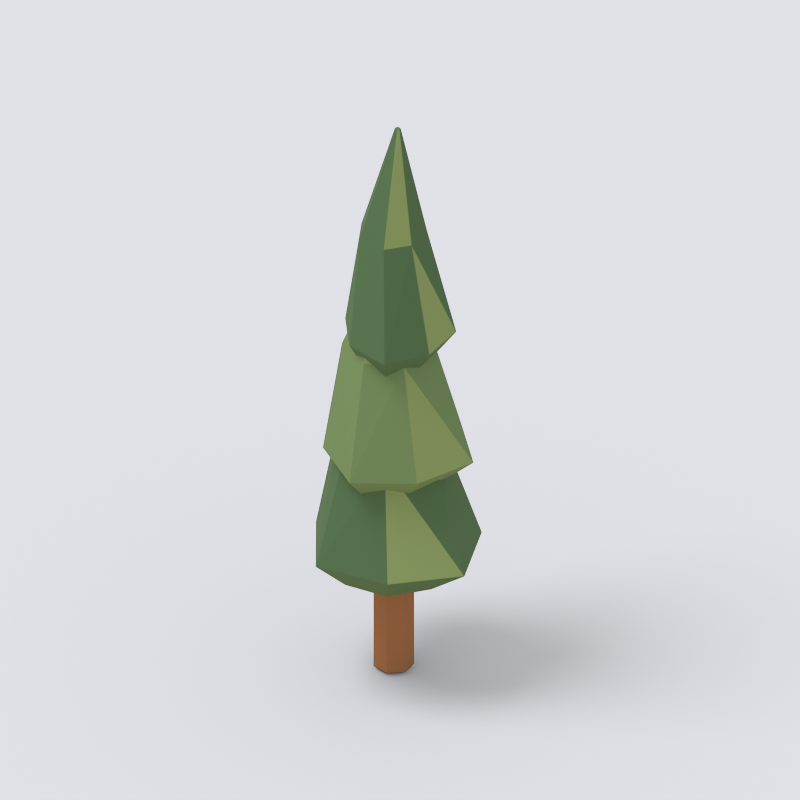 # Source: tree_cypress.blend  (saved by Blender 5.2.44; exported with 4.5.12 LTS)
import bpy
from mathutils import Matrix  # noqa: F401  (used for matrix-valued properties, if any)

bpy.ops.wm.read_factory_settings(use_empty=True)
scene = bpy.context.scene
scene.name = 'Scene'

# ---- collections
col_collection = bpy.data.collections.new('Collection'); scene.collection.children.link(col_collection)

# ---- materials (node trees are filled in below, after node groups)
mat_wood_light = bpy.data.materials.new('wood_light')
mat_wood_light.diffuse_color = (0.3278, 0.1384, 0.05951, 1.0)
mat_leaf_forest = bpy.data.materials.new('leaf_forest')
mat_leaf_forest.diffuse_color = (0.08438, 0.159, 0.07227, 1.0)
mat_leaf_olive = bpy.data.materials.new('leaf_olive')
mat_leaf_olive.diffuse_color = (0.2502, 0.3325, 0.1248, 1.0)
mat_green = bpy.data.materials.new('green')
mat_green.diffuse_color = (0.162, 0.2462, 0.1022, 1.0)
mat_cream = bpy.data.materials.new('cream')
mat_cream.diffuse_color = (0.7991, 0.6795, 0.4793, 1.0)

# ---- material node trees
mat_wood_light.use_nodes = True; mat_wood_light.node_tree.nodes.clear()
_N = mat_wood_light.node_tree.nodes; _L = mat_wood_light.node_tree.links
n0 = _N.new('ShaderNodeBsdfPrincipled'); n0.name = 'Principled BSDF'; n0.location = (-200, 100)
n0.inputs[0].default_value = (0.3278, 0.1384, 0.05951, 1.0)
n0.inputs[2].default_value = 0.9
n0.inputs[10].default_value = 0.005
n0.inputs[13].default_value = 0.18
n1 = _N.new('ShaderNodeOutputMaterial'); n1.name = 'Material Output'; n1.location = (200, 100)
_L.new(n0.outputs[0], n1.inputs[0])
n1.is_active_output = True
mat_leaf_forest.use_nodes = True; mat_leaf_forest.node_tree.nodes.clear()
_N = mat_leaf_forest.node_tree.nodes; _L = mat_leaf_forest.node_tree.links
n0 = _N.new('ShaderNodeBsdfPrincipled'); n0.name = 'Principled BSDF'; n0.location = (-200, 100)
n0.inputs[0].default_value = (0.08438, 0.159, 0.07227, 1.0)
n0.inputs[2].default_value = 0.9
n0.inputs[10].default_value = 0.005
n0.inputs[13].default_value = 0.18
n1 = _N.new('ShaderNodeOutputMaterial'); n1.name = 'Material Output'; n1.location = (200, 100)
_L.new(n0.outputs[0], n1.inputs[0])
n1.is_active_output = True
mat_leaf_olive.use_nodes = True; mat_leaf_olive.node_tree.nodes.clear()
_N = mat_leaf_olive.node_tree.nodes; _L = mat_leaf_olive.node_tree.links
n0 = _N.new('ShaderNodeBsdfPrincipled'); n0.name = 'Principled BSDF'; n0.location = (-200, 100)
n0.inputs[0].default_value = (0.2502, 0.3325, 0.1248, 1.0)
n0.inputs[2].default_value = 0.9
n0.inputs[10].default_value = 0.005
n0.inputs[13].default_value = 0.18
n1 = _N.new('ShaderNodeOutputMaterial'); n1.name = 'Material Output'; n1.location = (200, 100)
_L.new(n0.outputs[0], n1.inputs[0])
n1.is_active_output = True
mat_green.use_nodes = True; mat_green.node_tree.nodes.clear()
_N = mat_green.node_tree.nodes; _L = mat_green.node_tree.links
n0 = _N.new('ShaderNodeBsdfPrincipled'); n0.name = 'Principled BSDF'; n0.location = (-200, 100)
n0.inputs[0].default_value = (0.162, 0.2462, 0.1022, 1.0)
n0.inputs[2].default_value = 0.9
n0.inputs[10].default_value = 0.005
n0.inputs[13].default_value = 0.18
n1 = _N.new('ShaderNodeOutputMaterial'); n1.name = 'Material Output'; n1.location = (200, 100)
_L.new(n0.outputs[0], n1.inputs[0])
n1.is_active_output = True
mat_cream.use_nodes = True; mat_cream.node_tree.nodes.clear()
_N = mat_cream.node_tree.nodes; _L = mat_cream.node_tree.links
n0 = _N.new('ShaderNodeBsdfPrincipled'); n0.name = 'Principled BSDF'; n0.location = (-200, 100)
n0.inputs[0].default_value = (0.7991, 0.6795, 0.4793, 1.0)
n0.inputs[2].default_value = 0.9
n0.inputs[10].default_value = 0.005
n0.inputs[13].default_value = 0.18
n1 = _N.new('ShaderNodeOutputMaterial'); n1.name = 'Material Output'; n1.location = (200, 100)
_L.new(n0.outputs[0], n1.inputs[0])
n1.is_active_output = True

# ---- world
world_world = bpy.data.worlds.new('World'); scene.world = world_world
world_world.use_nodes = True; world_world.node_tree.nodes.clear()
_N = world_world.node_tree.nodes; _L = world_world.node_tree.links
n0 = _N.new('ShaderNodeOutputWorld'); n0.name = 'World Output'; n0.location = (200, 100)
n1 = _N.new('ShaderNodeBackground'); n1.name = 'Background'; n1.location = (-200, 100)
n1.inputs[0].default_value = (0.93, 0.95, 1.0, 1.0)
n1.inputs[1].default_value = 0.8
_L.new(n1.outputs[0], n0.inputs[0])
n0.is_active_output = True
world_world.color = (0.05088, 0.05088, 0.05088)
world_world.sun_shadow_jitter_overblur = 0.0

# ---- cameras
cam_camera = bpy.data.cameras.new('Camera')
cam_camera.type = 'ORTHO'
cam_camera.ortho_scale = 3.316

# ---- lights
light_area = bpy.data.lights.new('Area', 'AREA')
light_area.energy = 700.0
light_area.shape = 'DISK'
light_area.size = 5.0
light_area.size_y = 1.0

# ---- meshes
me_cylinder = bpy.data.meshes.new('Cylinder')
me_cylinder.from_pydata([(0.0, 0.085, -0.42), (0.0, 0.085, 0.42), (0.06646, 0.053, -0.42), (0.06646, 0.053, 0.42), (0.08287, -0.01891, -0.42), (0.08287, -0.01891, 0.42), (0.03688, -0.07658, -0.42), (0.03688, -0.07658, 0.42), (-0.03688, -0.07658, -0.42), (-0.03688, -0.07658, 0.42), (-0.08287, -0.01891, -0.42), (-0.08287, -0.01891, 0.42), (-0.06646, 0.053, -0.42), (-0.06646, 0.053, 0.42)], [], [(0, 1, 3, 2), (2, 3, 5, 4), (4, 5, 7, 6), (6, 7, 9, 8), (8, 9, 11, 10), (3, 1, 13, 11, 9, 7, 5), (10, 11, 13, 12), (12, 13, 1, 0), (0, 2, 4, 6, 8, 10, 12)])
_uv = me_cylinder.uv_layers.new(name='UVMap')
_uv.uv.foreach_set('vector', [1.0, 0.5, 1.0, 1.0, 0.8571, 1.0, 0.8571, 0.5, 0.8571, 0.5, 0.8571, 1.0, 0.7143, 1.0, 0.7143, 0.5, 0.7143, 0.5, 0.7143, 1.0, 0.5714, 1.0, 0.5714, 0.5, 0.5714, 0.5, 0.5714, 1.0, 0.4286, 1.0, 0.4286, 0.5, 0.4286, 0.5, 0.4286, 1.0, 0.2857, 1.0, 0.2857, 0.5, 0.4376, 0.3996, 0.25, 0.49, 0.06236, 0.3996, 0.01602, 0.1966, 0.1459, 0.03377, 0.3541, 0.03377, 0.484, 0.1966, 0.2857, 0.5, 0.2857, 1.0, 0.1429, 1.0, 0.1429, 0.5, 0.1429, 0.5, 0.1429, 1.0, 2.98e-08, 1.0, 2.98e-08, 0.5, 0.75, 0.49, 0.9376, 0.3996, 0.984, 0.1966, 0.8541, 0.03377, 0.6459, 0.03377, 0.516, 0.1966, 0.5624, 0.3996])
me_cylinder.materials.append(mat_wood_light)
me_cylinder.update()
me_overlapping_cypress_foliage = bpy.data.meshes.new('Overlapping cypress foliage')
me_overlapping_cypress_foliage.from_pydata([(0.222, 0.0, 0.48), (0.1429, 0.1791, 0.48), (-0.04654, 0.2039, 0.48), (-0.2146, 0.1033, 0.48), (-0.1853, -0.08924, 0.48), (-0.05238, -0.2295, 0.48), (0.1335, -0.1674, 0.48), (0.4147, 0.0, 0.64), (0.2401, 0.276, 0.64), (-0.06366, 0.3665, 0.64), (-0.3189, 0.1632, 0.64), (-0.2979, -0.1531, 0.64), (-0.06786, -0.3849, 0.64), (0.2334, -0.2676, 0.64), (0.2244, 0.0, 1.14), (0.1154, 0.1635, 1.14), (-0.06887, 0.236, 1.14), (-0.2066, 0.09229, 1.14), (-0.2248, -0.101, 1.14), (-0.06525, -0.2202, 1.14), (0.1211, -0.1707, 1.14), (0.03686, 0.0, 1.68), (0.03233, 0.009185, 1.68), (0.0222, 0.01228, 1.68), (0.01493, 0.004848, 1.68), (0.01338, -0.005597, 1.68), (0.02251, -0.01092, 1.68), (0.03282, -0.009808, 1.68)], [], [(6, 5, 4, 3, 2, 1, 0), (0, 1, 8, 7), (1, 2, 9, 8), (2, 3, 10, 9), (3, 4, 11, 10), (4, 5, 12, 11), (5, 6, 13, 12), (6, 0, 7, 13), (7, 8, 14), (8, 15, 14), (8, 9, 16, 15), (9, 10, 16), (10, 17, 16), (10, 11, 18, 17), (11, 12, 18), (12, 19, 18), (12, 13, 20, 19), (13, 7, 20), (7, 14, 20), (14, 15, 22, 21), (15, 16, 23, 22), (16, 17, 24, 23), (17, 18, 25, 24), (18, 19, 26, 25), (19, 20, 27, 26), (20, 14, 21, 27), (21, 22, 23, 24, 25, 26, 27)])
me_overlapping_cypress_foliage.polygons.foreach_set('material_index', [0, 0, 0, 1, 0, 0, 0, 0, 0, 0, 1, 0, 0, 0, 0, 0, 0, 1, 0, 0, 0, 0, 0, 0, 1, 0, 0])
me_overlapping_cypress_foliage.materials.append(mat_leaf_forest)
me_overlapping_cypress_foliage.materials.append(mat_leaf_olive)
me_overlapping_cypress_foliage.update()
me_overlapping_cypress_foliage_001 = bpy.data.meshes.new('Overlapping cypress foliage.001')
me_overlapping_cypress_foliage_001.from_pydata([(0.1768, 0.07477, 0.95), (0.05346, 0.1908, 0.95), (-0.1057, 0.1467, 0.95), (-0.2057, 0.01005, 0.95), (-0.1176, -0.1335, 0.95), (0.03556, -0.2004, 0.95), (0.1627, -0.0884, 0.95), (0.3344, 0.1329, 1.11), (0.1024, 0.294, 1.11), (-0.1701, 0.2638, 1.11), (-0.305, 0.01587, 1.11), (-0.1817, -0.229, 1.11), (0.07966, -0.3362, 1.11), (0.2801, -0.1413, 1.11), (0.1757, 0.08062, 1.615), (0.03379, 0.1741, 1.615), (-0.1374, 0.1699, 1.615), (-0.1987, 0.008974, 1.615), (-0.1481, -0.1511, 1.615), (0.01912, -0.1923, 1.615), (0.1509, -0.09014, 1.615), (0.03592, 0.004618, 2.16), (0.02817, 0.01131, 2.16), (0.01764, 0.01022, 2.16), (0.01384, 0.000545, 2.16), (0.01647, -0.009681, 2.16), (0.02696, -0.01103, 2.16), (0.03602, -0.005988, 2.16)], [], [(6, 5, 4, 3, 2, 1, 0), (0, 1, 8, 7), (1, 2, 9, 8), (2, 3, 10, 9), (3, 4, 11, 10), (4, 5, 12, 11), (5, 6, 13, 12), (6, 0, 7, 13), (7, 8, 14), (8, 15, 14), (8, 9, 16, 15), (9, 10, 16), (10, 17, 16), (10, 11, 18, 17), (11, 12, 18), (12, 19, 18), (12, 13, 20, 19), (13, 7, 20), (7, 14, 20), (14, 15, 22, 21), (15, 16, 23, 22), (16, 17, 24, 23), (17, 18, 25, 24), (18, 19, 26, 25), (19, 20, 27, 26), (20, 14, 21, 27), (21, 22, 23, 24, 25, 26, 27)])
me_overlapping_cypress_foliage_001.polygons.foreach_set('material_index', [0, 0, 0, 1, 0, 0, 0, 0, 0, 0, 1, 0, 0, 0, 0, 0, 0, 1, 0, 0, 0, 0, 0, 0, 1, 0, 0])
me_overlapping_cypress_foliage_001.materials.append(mat_green)
me_overlapping_cypress_foliage_001.materials.append(mat_leaf_olive)
me_overlapping_cypress_foliage_001.update()
me_overlapping_cypress_foliage_002 = bpy.data.meshes.new('Overlapping cypress foliage.002')
me_overlapping_cypress_foliage_002.from_pydata([(0.09615, 0.099, 1.52), (-0.01801, 0.1413, 1.52), (-0.1111, 0.06755, 1.52), (-0.139, -0.05093, 1.52), (-0.04046, -0.1213, 1.52), (0.07965, -0.1227, 1.52), (0.1325, -0.01297, 1.52), (0.191, 0.176, 1.68), (-0.007752, 0.2177, 1.68), (-0.1797, 0.1214, 1.68), (-0.1996, -0.08045, 1.68), (-0.04941, -0.2081, 1.68), (0.1536, -0.2059, 1.68), (0.2317, -0.02073, 1.68), (0.08868, 0.1067, 2.174), (-0.03144, 0.1289, 2.174), (-0.1436, 0.07819, 2.174), (-0.1392, -0.04549, 2.174), (-0.0608, -0.1373, 2.174), (0.06142, -0.1178, 2.174), (0.1201, -0.01323, 2.174), (0.03326, 0.008506, 2.71), (0.02351, 0.01165, 2.71), (0.01424, 0.006545, 2.71), (0.01451, -0.003844, 2.71), (0.02092, -0.01224, 2.71), (0.0311, -0.009396, 2.71), (0.03749, -0.001222, 2.71)], [], [(6, 5, 4, 3, 2, 1, 0), (0, 1, 8, 7), (1, 2, 9, 8), (2, 3, 10, 9), (3, 4, 11, 10), (4, 5, 12, 11), (5, 6, 13, 12), (6, 0, 7, 13), (7, 8, 14), (8, 15, 14), (8, 9, 16, 15), (9, 10, 16), (10, 17, 16), (10, 11, 18, 17), (11, 12, 18), (12, 19, 18), (12, 13, 20, 19), (13, 7, 20), (7, 14, 20), (14, 15, 22, 21), (15, 16, 23, 22), (16, 17, 24, 23), (17, 18, 25, 24), (18, 19, 26, 25), (19, 20, 27, 26), (20, 14, 21, 27), (21, 22, 23, 24, 25, 26, 27)])
me_overlapping_cypress_foliage_002.polygons.foreach_set('material_index', [0, 0, 0, 1, 0, 0, 0, 0, 0, 0, 1, 0, 0, 0, 0, 0, 0, 1, 0, 0, 0, 0, 0, 0, 1, 0, 0])
me_overlapping_cypress_foliage_002.materials.append(mat_leaf_forest)
me_overlapping_cypress_foliage_002.materials.append(mat_leaf_olive)
me_overlapping_cypress_foliage_002.update()
me_plane = bpy.data.meshes.new('Plane')
me_plane.from_pydata([(-271.0, -271.0, 0.0), (271.0, -271.0, 0.0), (-271.0, 271.0, 0.0), (271.0, 271.0, 0.0)], [], [(0, 1, 3, 2)])
_uv = me_plane.uv_layers.new(name='UVMap')
_uv.uv.foreach_set('vector', [0.0, 0.0, 1.0, 0.0, 1.0, 1.0, 0.0, 1.0])
me_plane.materials.append(mat_cream)
me_plane.update()

# ---- objects
ob_cypress_trunk = bpy.data.objects.new('Cypress trunk', me_cylinder)
ob_overlapping_cypress_foliage = bpy.data.objects.new('Overlapping cypress foliage', me_overlapping_cypress_foliage)
ob_overlapping_cypress_foliage_001 = bpy.data.objects.new('Overlapping cypress foliage.001', me_overlapping_cypress_foliage_001)
ob_overlapping_cypress_foliage_002 = bpy.data.objects.new('Overlapping cypress foliage.002', me_overlapping_cypress_foliage_002)
ob_collection_orthographic_camera = bpy.data.objects.new('Collection orthographic camera', cam_camera)
ob_soft_daylight = bpy.data.objects.new('Soft daylight', light_area)
ob_thumbnail_shadow_catcher__not_exported = bpy.data.objects.new('Thumbnail shadow catcher (not exported)', me_plane)

# ---- transforms, parenting, visibility, modifiers, constraints
ob_cypress_trunk.location = (0.0, 0.0, 0.42)
ob_cypress_trunk.pass_index = 1
ob_overlapping_cypress_foliage.location = (0.0, 0.0, 0.0)
ob_overlapping_cypress_foliage.pass_index = 1
ob_overlapping_cypress_foliage_001.location = (0.0, 0.0, 0.0)
ob_overlapping_cypress_foliage_001.pass_index = 1
ob_overlapping_cypress_foliage_002.location = (0.0, 0.0, 0.0)
ob_overlapping_cypress_foliage_002.pass_index = 1
ob_collection_orthographic_camera.location = (6.999, -6.96, 8.238)
ob_collection_orthographic_camera.rotation_euler = (0.9599, -1.887e-08, 0.7854)
ob_soft_daylight.location = (-2.952, -4.009, 11.35)
ob_soft_daylight.rotation_euler = (0.4636, -2.752e-08, -0.6435)
ob_thumbnail_shadow_catcher__not_exported.location = (0.0, 0.0, -0.015)
ob_thumbnail_shadow_catcher__not_exported.is_shadow_catcher = True

# ---- collection membership
col_collection.objects.link(ob_cypress_trunk)
col_collection.objects.link(ob_overlapping_cypress_foliage)
col_collection.objects.link(ob_overlapping_cypress_foliage_001)
col_collection.objects.link(ob_overlapping_cypress_foliage_002)
col_collection.objects.link(ob_collection_orthographic_camera)
col_collection.objects.link(ob_soft_daylight)
col_collection.objects.link(ob_thumbnail_shadow_catcher__not_exported)

# ---- scene / render settings (as saved in the file)
scene.camera = ob_collection_orthographic_camera
scene.frame_start = 1; scene.frame_end = 250; scene.frame_set(1)
scene.render.engine = 'CYCLES'
scene.render.resolution_x = 512
scene.render.resolution_y = 512
scene.render.film_transparent = True
scene.render.bake_bias = 0.0
scene.render.bake_samples = 0
scene.render.compositor_device = 'GPU'
scene.cycles.samples = 48
scene.eevee.use_volume_custom_range = False
scene.eevee.fast_gi_thickness_near = 0.1
scene.eevee.fast_gi_thickness_far = 0.0
scene.eevee.ray_tracing_options.screen_trace_thickness = 0.1
scene.view_settings.view_transform = 'Standard'
bpy.context.view_layer.update()
